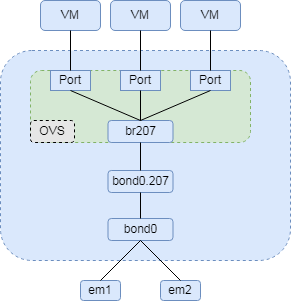

The diagram above was exported from draw.io. Its source (the exported page's mxGraphModel, read from the mxfile embedded in the PNG):
<mxGraphModel dx="1422" dy="2001" grid="1" gridSize="10" guides="1" tooltips="1" connect="1" arrows="1" fold="1" page="1" pageScale="1.5" pageWidth="1169" pageHeight="826" background="none" math="0" shadow="0">
  <root>
    <mxCell id="0" style=";html=1;" />
    <mxCell id="1" style=";html=1;" parent="0" />
    <mxCell id="5cSW7a22z8IXF8CfIa8G-29" value="" style="rounded=1;whiteSpace=wrap;html=1;dashed=1;fillColor=#dae8fc;strokeColor=#6c8ebf;" vertex="1" parent="1">
      <mxGeometry x="560" y="-480" width="290" height="210" as="geometry" />
    </mxCell>
    <mxCell id="5cSW7a22z8IXF8CfIa8G-1" value="VM" style="rounded=1;whiteSpace=wrap;html=1;fillColor=#dae8fc;strokeColor=#6c8ebf;" vertex="1" parent="1">
      <mxGeometry x="600" y="-530" width="60" height="30" as="geometry" />
    </mxCell>
    <mxCell id="5cSW7a22z8IXF8CfIa8G-2" value="" style="rounded=1;whiteSpace=wrap;html=1;dashed=1;fillColor=#d5e8d4;strokeColor=#82b366;" vertex="1" parent="1">
      <mxGeometry x="590" y="-460" width="220" height="72" as="geometry" />
    </mxCell>
    <mxCell id="5cSW7a22z8IXF8CfIa8G-3" value="VM" style="rounded=1;whiteSpace=wrap;html=1;fillColor=#dae8fc;strokeColor=#6c8ebf;" vertex="1" parent="1">
      <mxGeometry x="670" y="-530" width="60" height="30" as="geometry" />
    </mxCell>
    <mxCell id="5cSW7a22z8IXF8CfIa8G-4" value="VM" style="rounded=1;whiteSpace=wrap;html=1;fillColor=#dae8fc;strokeColor=#6c8ebf;" vertex="1" parent="1">
      <mxGeometry x="740" y="-530" width="60" height="30" as="geometry" />
    </mxCell>
    <mxCell id="5cSW7a22z8IXF8CfIa8G-5" value="Port" style="rounded=0;whiteSpace=wrap;html=1;fillColor=#dae8fc;strokeColor=#6c8ebf;" vertex="1" parent="1">
      <mxGeometry x="610" y="-460" width="40" height="20" as="geometry" />
    </mxCell>
    <mxCell id="5cSW7a22z8IXF8CfIa8G-6" value="Port" style="rounded=0;whiteSpace=wrap;html=1;fillColor=#dae8fc;strokeColor=#6c8ebf;" vertex="1" parent="1">
      <mxGeometry x="680" y="-460" width="40" height="20" as="geometry" />
    </mxCell>
    <mxCell id="5cSW7a22z8IXF8CfIa8G-7" value="Port" style="rounded=0;whiteSpace=wrap;html=1;fillColor=#dae8fc;strokeColor=#6c8ebf;" vertex="1" parent="1">
      <mxGeometry x="750" y="-460" width="40" height="20" as="geometry" />
    </mxCell>
    <mxCell id="5cSW7a22z8IXF8CfIa8G-8" value="" style="endArrow=none;html=1;rounded=0;entryX=0.5;entryY=1;entryDx=0;entryDy=0;exitX=0.5;exitY=0;exitDx=0;exitDy=0;" edge="1" parent="1" source="5cSW7a22z8IXF8CfIa8G-5" target="5cSW7a22z8IXF8CfIa8G-1">
      <mxGeometry width="50" height="50" relative="1" as="geometry">
        <mxPoint x="700" y="-340" as="sourcePoint" />
        <mxPoint x="750" y="-390" as="targetPoint" />
      </mxGeometry>
    </mxCell>
    <mxCell id="5cSW7a22z8IXF8CfIa8G-9" value="" style="endArrow=none;html=1;rounded=0;entryX=0.5;entryY=1;entryDx=0;entryDy=0;" edge="1" parent="1" target="5cSW7a22z8IXF8CfIa8G-3">
      <mxGeometry width="50" height="50" relative="1" as="geometry">
        <mxPoint x="700" y="-460" as="sourcePoint" />
        <mxPoint x="750" y="-390" as="targetPoint" />
      </mxGeometry>
    </mxCell>
    <mxCell id="5cSW7a22z8IXF8CfIa8G-10" value="" style="endArrow=none;html=1;rounded=0;entryX=0.5;entryY=1;entryDx=0;entryDy=0;" edge="1" parent="1" source="5cSW7a22z8IXF8CfIa8G-7" target="5cSW7a22z8IXF8CfIa8G-4">
      <mxGeometry width="50" height="50" relative="1" as="geometry">
        <mxPoint x="700" y="-340" as="sourcePoint" />
        <mxPoint x="750" y="-390" as="targetPoint" />
      </mxGeometry>
    </mxCell>
    <mxCell id="5cSW7a22z8IXF8CfIa8G-11" value="br207" style="rounded=1;whiteSpace=wrap;html=1;fillColor=#dae8fc;strokeColor=#6c8ebf;" vertex="1" parent="1">
      <mxGeometry x="667.5" y="-410" width="65" height="22" as="geometry" />
    </mxCell>
    <mxCell id="5cSW7a22z8IXF8CfIa8G-13" value="bond0.207" style="rounded=1;whiteSpace=wrap;html=1;fillColor=#dae8fc;strokeColor=#6c8ebf;" vertex="1" parent="1">
      <mxGeometry x="667.5" y="-360" width="65" height="22" as="geometry" />
    </mxCell>
    <mxCell id="5cSW7a22z8IXF8CfIa8G-14" value="" style="endArrow=none;html=1;rounded=0;entryX=0.5;entryY=1;entryDx=0;entryDy=0;exitX=0.5;exitY=0;exitDx=0;exitDy=0;" edge="1" parent="1" source="5cSW7a22z8IXF8CfIa8G-11" target="5cSW7a22z8IXF8CfIa8G-5">
      <mxGeometry width="50" height="50" relative="1" as="geometry">
        <mxPoint x="700" y="-340" as="sourcePoint" />
        <mxPoint x="750" y="-390" as="targetPoint" />
      </mxGeometry>
    </mxCell>
    <mxCell id="5cSW7a22z8IXF8CfIa8G-15" value="" style="endArrow=none;html=1;rounded=0;entryX=0.5;entryY=1;entryDx=0;entryDy=0;" edge="1" parent="1" target="5cSW7a22z8IXF8CfIa8G-6">
      <mxGeometry width="50" height="50" relative="1" as="geometry">
        <mxPoint x="700" y="-410" as="sourcePoint" />
        <mxPoint x="750" y="-390" as="targetPoint" />
      </mxGeometry>
    </mxCell>
    <mxCell id="5cSW7a22z8IXF8CfIa8G-16" value="" style="endArrow=none;html=1;rounded=0;entryX=0.5;entryY=1;entryDx=0;entryDy=0;exitX=0.5;exitY=0;exitDx=0;exitDy=0;" edge="1" parent="1" source="5cSW7a22z8IXF8CfIa8G-11" target="5cSW7a22z8IXF8CfIa8G-7">
      <mxGeometry width="50" height="50" relative="1" as="geometry">
        <mxPoint x="700" y="-340" as="sourcePoint" />
        <mxPoint x="750" y="-390" as="targetPoint" />
      </mxGeometry>
    </mxCell>
    <mxCell id="5cSW7a22z8IXF8CfIa8G-17" value="" style="endArrow=none;html=1;rounded=0;entryX=0.5;entryY=1;entryDx=0;entryDy=0;exitX=0.5;exitY=0;exitDx=0;exitDy=0;" edge="1" parent="1" source="5cSW7a22z8IXF8CfIa8G-13" target="5cSW7a22z8IXF8CfIa8G-11">
      <mxGeometry width="50" height="50" relative="1" as="geometry">
        <mxPoint x="650" y="-160" as="sourcePoint" />
        <mxPoint x="700" y="-210" as="targetPoint" />
      </mxGeometry>
    </mxCell>
    <mxCell id="5cSW7a22z8IXF8CfIa8G-18" value="bond0" style="rounded=1;whiteSpace=wrap;html=1;fillColor=#dae8fc;strokeColor=#6c8ebf;" vertex="1" parent="1">
      <mxGeometry x="667.5" y="-312" width="65" height="22" as="geometry" />
    </mxCell>
    <mxCell id="5cSW7a22z8IXF8CfIa8G-19" value="" style="endArrow=none;html=1;rounded=0;entryX=0.5;entryY=0;entryDx=0;entryDy=0;exitX=0.5;exitY=1;exitDx=0;exitDy=0;" edge="1" parent="1" source="5cSW7a22z8IXF8CfIa8G-13" target="5cSW7a22z8IXF8CfIa8G-18">
      <mxGeometry width="50" height="50" relative="1" as="geometry">
        <mxPoint x="700" y="-330" as="sourcePoint" />
        <mxPoint x="750" y="-390" as="targetPoint" />
      </mxGeometry>
    </mxCell>
    <mxCell id="5cSW7a22z8IXF8CfIa8G-22" value="em1" style="rounded=1;whiteSpace=wrap;html=1;fillColor=#dae8fc;strokeColor=#6c8ebf;" vertex="1" parent="1">
      <mxGeometry x="640" y="-250" width="40" height="20" as="geometry" />
    </mxCell>
    <mxCell id="5cSW7a22z8IXF8CfIa8G-23" value="em2" style="rounded=1;whiteSpace=wrap;html=1;fillColor=#dae8fc;strokeColor=#6c8ebf;" vertex="1" parent="1">
      <mxGeometry x="720" y="-250" width="40" height="20" as="geometry" />
    </mxCell>
    <mxCell id="5cSW7a22z8IXF8CfIa8G-24" value="" style="endArrow=none;html=1;rounded=0;exitX=0.5;exitY=0;exitDx=0;exitDy=0;entryX=0.5;entryY=1;entryDx=0;entryDy=0;" edge="1" parent="1" source="5cSW7a22z8IXF8CfIa8G-22" target="5cSW7a22z8IXF8CfIa8G-18">
      <mxGeometry width="50" height="50" relative="1" as="geometry">
        <mxPoint x="700" y="-240" as="sourcePoint" />
        <mxPoint x="750" y="-290" as="targetPoint" />
      </mxGeometry>
    </mxCell>
    <mxCell id="5cSW7a22z8IXF8CfIa8G-25" value="" style="endArrow=none;html=1;rounded=0;exitX=0.5;exitY=0;exitDx=0;exitDy=0;entryX=0.5;entryY=1;entryDx=0;entryDy=0;" edge="1" parent="1" source="5cSW7a22z8IXF8CfIa8G-23" target="5cSW7a22z8IXF8CfIa8G-18">
      <mxGeometry width="50" height="50" relative="1" as="geometry">
        <mxPoint x="700" y="-240" as="sourcePoint" />
        <mxPoint x="750" y="-290" as="targetPoint" />
      </mxGeometry>
    </mxCell>
    <mxCell id="5cSW7a22z8IXF8CfIa8G-28" value="&lt;font style=&quot;font-size: 11px;&quot;&gt;OVS&lt;/font&gt;" style="rounded=1;whiteSpace=wrap;html=1;dashed=1;fillColor=#E6E6E6;" vertex="1" parent="1">
      <mxGeometry x="590" y="-410" width="44" height="22" as="geometry" />
    </mxCell>
  </root>
</mxGraphModel>